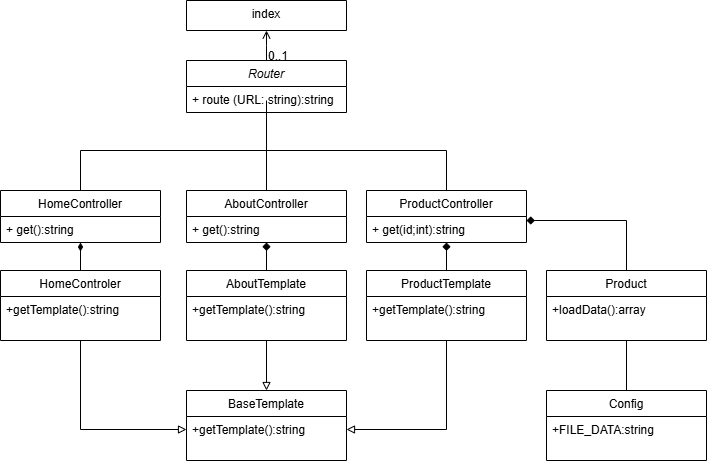

The diagram above was exported from draw.io. Its source (the exported page's mxGraphModel, read from the mxfile embedded in the PNG):
<mxGraphModel dx="1418" dy="780" grid="1" gridSize="10" guides="1" tooltips="1" connect="1" arrows="1" fold="1" page="1" pageScale="1" pageWidth="827" pageHeight="1169" math="0" shadow="0">
  <root>
    <mxCell id="WIyWlLk6GJQsqaUBKTNV-0" />
    <mxCell id="WIyWlLk6GJQsqaUBKTNV-1" parent="WIyWlLk6GJQsqaUBKTNV-0" />
    <mxCell id="zkfFHV4jXpPFQw0GAbJ--0" parent="WIyWlLk6GJQsqaUBKTNV-1" style="swimlane;fontStyle=2;align=center;verticalAlign=top;childLayout=stackLayout;horizontal=1;startSize=26;horizontalStack=0;resizeParent=1;resizeLast=0;collapsible=1;marginBottom=0;rounded=0;shadow=0;strokeWidth=1;" value="Router" vertex="1">
      <mxGeometry height="52" width="160" x="520" y="230" as="geometry">
        <mxRectangle height="26" width="160" x="230" y="140" as="alternateBounds" />
      </mxGeometry>
    </mxCell>
    <mxCell id="zkfFHV4jXpPFQw0GAbJ--1" parent="zkfFHV4jXpPFQw0GAbJ--0" style="text;align=left;verticalAlign=top;spacingLeft=4;spacingRight=4;overflow=hidden;rotatable=0;points=[[0,0.5],[1,0.5]];portConstraint=eastwest;" value="+ route (URL: string):string" vertex="1">
      <mxGeometry height="26" width="160" y="26" as="geometry" />
    </mxCell>
    <mxCell id="ECer2QAOCyLk0qbVHge4-8" edge="1" parent="WIyWlLk6GJQsqaUBKTNV-1" source="zkfFHV4jXpPFQw0GAbJ--6" style="edgeStyle=orthogonalEdgeStyle;rounded=0;orthogonalLoop=1;jettySize=auto;html=1;endArrow=none;endFill=0;">
      <mxGeometry relative="1" as="geometry">
        <Array as="points">
          <mxPoint x="414" y="320" />
          <mxPoint x="600" y="320" />
        </Array>
        <mxPoint x="600" y="290" as="targetPoint" />
      </mxGeometry>
    </mxCell>
    <mxCell id="zkfFHV4jXpPFQw0GAbJ--6" parent="WIyWlLk6GJQsqaUBKTNV-1" style="swimlane;fontStyle=0;align=center;verticalAlign=top;childLayout=stackLayout;horizontal=1;startSize=26;horizontalStack=0;resizeParent=1;resizeLast=0;collapsible=1;marginBottom=0;rounded=0;shadow=0;strokeWidth=1;" value="HomeController" vertex="1">
      <mxGeometry height="52" width="160" x="334" y="360" as="geometry">
        <mxRectangle height="26" width="160" x="130" y="380" as="alternateBounds" />
      </mxGeometry>
    </mxCell>
    <mxCell id="zkfFHV4jXpPFQw0GAbJ--7" parent="zkfFHV4jXpPFQw0GAbJ--6" style="text;align=left;verticalAlign=top;spacingLeft=4;spacingRight=4;overflow=hidden;rotatable=0;points=[[0,0.5],[1,0.5]];portConstraint=eastwest;" value="+ get():string" vertex="1">
      <mxGeometry height="26" width="160" y="26" as="geometry" />
    </mxCell>
    <mxCell id="ECer2QAOCyLk0qbVHge4-16" edge="1" parent="WIyWlLk6GJQsqaUBKTNV-1" source="zkfFHV4jXpPFQw0GAbJ--13" style="edgeStyle=orthogonalEdgeStyle;rounded=0;orthogonalLoop=1;jettySize=auto;html=1;endArrow=diamondThin;endFill=1;" target="zkfFHV4jXpPFQw0GAbJ--6">
      <mxGeometry relative="1" as="geometry" />
    </mxCell>
    <mxCell id="ECer2QAOCyLk0qbVHge4-24" edge="1" parent="WIyWlLk6GJQsqaUBKTNV-1" source="zkfFHV4jXpPFQw0GAbJ--13" style="edgeStyle=orthogonalEdgeStyle;rounded=0;orthogonalLoop=1;jettySize=auto;html=1;endArrow=block;endFill=0;" target="ECer2QAOCyLk0qbVHge4-18">
      <mxGeometry relative="1" as="geometry" />
    </mxCell>
    <mxCell id="zkfFHV4jXpPFQw0GAbJ--13" parent="WIyWlLk6GJQsqaUBKTNV-1" style="swimlane;fontStyle=0;align=center;verticalAlign=top;childLayout=stackLayout;horizontal=1;startSize=26;horizontalStack=0;resizeParent=1;resizeLast=0;collapsible=1;marginBottom=0;rounded=0;shadow=0;strokeWidth=1;" value="HomeControler" vertex="1">
      <mxGeometry height="70" width="160" x="334" y="440" as="geometry">
        <mxRectangle height="26" width="170" x="340" y="380" as="alternateBounds" />
      </mxGeometry>
    </mxCell>
    <mxCell id="zkfFHV4jXpPFQw0GAbJ--14" parent="zkfFHV4jXpPFQw0GAbJ--13" style="text;align=left;verticalAlign=top;spacingLeft=4;spacingRight=4;overflow=hidden;rotatable=0;points=[[0,0.5],[1,0.5]];portConstraint=eastwest;" value="+getTemplate():string" vertex="1">
      <mxGeometry height="26" width="160" y="26" as="geometry" />
    </mxCell>
    <mxCell id="zkfFHV4jXpPFQw0GAbJ--17" parent="WIyWlLk6GJQsqaUBKTNV-1" style="swimlane;fontStyle=0;align=center;verticalAlign=top;childLayout=stackLayout;horizontal=1;startSize=216;horizontalStack=0;resizeParent=1;resizeLast=0;collapsible=1;marginBottom=0;rounded=0;shadow=0;strokeWidth=1;" value="index" vertex="1">
      <mxGeometry height="30" width="160" x="520" y="170" as="geometry">
        <mxRectangle height="26" width="160" x="550" y="140" as="alternateBounds" />
      </mxGeometry>
    </mxCell>
    <mxCell id="zkfFHV4jXpPFQw0GAbJ--26" edge="1" parent="WIyWlLk6GJQsqaUBKTNV-1" source="zkfFHV4jXpPFQw0GAbJ--0" style="endArrow=open;shadow=0;strokeWidth=1;rounded=0;curved=0;endFill=1;edgeStyle=elbowEdgeStyle;elbow=vertical;" target="zkfFHV4jXpPFQw0GAbJ--17" value="">
      <mxGeometry relative="1" x="0.5" y="41" as="geometry">
        <mxPoint x="-40" y="32" as="offset" />
        <mxPoint x="392" y="242" as="sourcePoint" />
        <mxPoint x="552" y="242" as="targetPoint" />
      </mxGeometry>
    </mxCell>
    <mxCell id="zkfFHV4jXpPFQw0GAbJ--27" connectable="0" parent="zkfFHV4jXpPFQw0GAbJ--26" style="resizable=0;align=left;verticalAlign=bottom;labelBackgroundColor=none;fontSize=12;" value="0..1" vertex="1">
      <mxGeometry relative="1" x="-1" as="geometry">
        <mxPoint y="4" as="offset" />
      </mxGeometry>
    </mxCell>
    <mxCell id="zkfFHV4jXpPFQw0GAbJ--28" connectable="0" parent="zkfFHV4jXpPFQw0GAbJ--26" style="resizable=0;align=right;verticalAlign=bottom;labelBackgroundColor=none;fontSize=12;" value="" vertex="1">
      <mxGeometry relative="1" x="1" as="geometry">
        <mxPoint x="-7" y="4" as="offset" />
      </mxGeometry>
    </mxCell>
    <mxCell id="ECer2QAOCyLk0qbVHge4-4" edge="1" parent="WIyWlLk6GJQsqaUBKTNV-1" source="ECer2QAOCyLk0qbVHge4-0" style="edgeStyle=orthogonalEdgeStyle;rounded=0;orthogonalLoop=1;jettySize=auto;html=1;endArrow=none;endFill=0;" target="zkfFHV4jXpPFQw0GAbJ--1" value="">
      <mxGeometry relative="1" as="geometry">
        <Array as="points">
          <mxPoint x="600" y="290" />
          <mxPoint x="600" y="290" />
        </Array>
      </mxGeometry>
    </mxCell>
    <mxCell id="ECer2QAOCyLk0qbVHge4-0" parent="WIyWlLk6GJQsqaUBKTNV-1" style="swimlane;fontStyle=0;align=center;verticalAlign=top;childLayout=stackLayout;horizontal=1;startSize=26;horizontalStack=0;resizeParent=1;resizeLast=0;collapsible=1;marginBottom=0;rounded=0;shadow=0;strokeWidth=1;" value="AboutController" vertex="1">
      <mxGeometry height="52" width="160" x="520" y="360" as="geometry">
        <mxRectangle height="26" width="160" x="130" y="380" as="alternateBounds" />
      </mxGeometry>
    </mxCell>
    <mxCell id="ECer2QAOCyLk0qbVHge4-1" parent="ECer2QAOCyLk0qbVHge4-0" style="text;align=left;verticalAlign=top;spacingLeft=4;spacingRight=4;overflow=hidden;rotatable=0;points=[[0,0.5],[1,0.5]];portConstraint=eastwest;" value="+ get():string" vertex="1">
      <mxGeometry height="26" width="160" y="26" as="geometry" />
    </mxCell>
    <mxCell id="ECer2QAOCyLk0qbVHge4-7" edge="1" parent="WIyWlLk6GJQsqaUBKTNV-1" source="ECer2QAOCyLk0qbVHge4-2" style="edgeStyle=orthogonalEdgeStyle;rounded=0;orthogonalLoop=1;jettySize=auto;html=1;endArrow=none;endFill=0;">
      <mxGeometry relative="1" as="geometry">
        <Array as="points">
          <mxPoint x="780" y="320" />
          <mxPoint x="600" y="320" />
        </Array>
        <mxPoint x="600" y="270" as="targetPoint" />
      </mxGeometry>
    </mxCell>
    <mxCell id="ECer2QAOCyLk0qbVHge4-2" parent="WIyWlLk6GJQsqaUBKTNV-1" style="swimlane;fontStyle=0;align=center;verticalAlign=top;childLayout=stackLayout;horizontal=1;startSize=26;horizontalStack=0;resizeParent=1;resizeLast=0;collapsible=1;marginBottom=0;rounded=0;shadow=0;strokeWidth=1;" value="ProductController" vertex="1">
      <mxGeometry height="52" width="160" x="700" y="360" as="geometry">
        <mxRectangle height="26" width="160" x="130" y="380" as="alternateBounds" />
      </mxGeometry>
    </mxCell>
    <mxCell id="ECer2QAOCyLk0qbVHge4-3" parent="ECer2QAOCyLk0qbVHge4-2" style="text;align=left;verticalAlign=top;spacingLeft=4;spacingRight=4;overflow=hidden;rotatable=0;points=[[0,0.5],[1,0.5]];portConstraint=eastwest;" value="+ get(id;int):string" vertex="1">
      <mxGeometry height="26" width="160" y="26" as="geometry" />
    </mxCell>
    <mxCell id="ECer2QAOCyLk0qbVHge4-14" edge="1" parent="WIyWlLk6GJQsqaUBKTNV-1" source="ECer2QAOCyLk0qbVHge4-10" style="edgeStyle=orthogonalEdgeStyle;rounded=0;orthogonalLoop=1;jettySize=auto;html=1;endArrow=diamond;endFill=1;" target="ECer2QAOCyLk0qbVHge4-0">
      <mxGeometry relative="1" as="geometry" />
    </mxCell>
    <mxCell id="ECer2QAOCyLk0qbVHge4-25" edge="1" parent="WIyWlLk6GJQsqaUBKTNV-1" source="ECer2QAOCyLk0qbVHge4-10" style="edgeStyle=orthogonalEdgeStyle;rounded=0;orthogonalLoop=1;jettySize=auto;html=1;endArrow=block;endFill=0;" target="ECer2QAOCyLk0qbVHge4-17">
      <mxGeometry relative="1" as="geometry" />
    </mxCell>
    <mxCell id="ECer2QAOCyLk0qbVHge4-10" parent="WIyWlLk6GJQsqaUBKTNV-1" style="swimlane;fontStyle=0;align=center;verticalAlign=top;childLayout=stackLayout;horizontal=1;startSize=26;horizontalStack=0;resizeParent=1;resizeLast=0;collapsible=1;marginBottom=0;rounded=0;shadow=0;strokeWidth=1;" value="AboutTemplate" vertex="1">
      <mxGeometry height="70" width="160" x="520" y="440" as="geometry">
        <mxRectangle height="26" width="170" x="340" y="380" as="alternateBounds" />
      </mxGeometry>
    </mxCell>
    <mxCell id="ECer2QAOCyLk0qbVHge4-11" parent="ECer2QAOCyLk0qbVHge4-10" style="text;align=left;verticalAlign=top;spacingLeft=4;spacingRight=4;overflow=hidden;rotatable=0;points=[[0,0.5],[1,0.5]];portConstraint=eastwest;" value="+getTemplate():string" vertex="1">
      <mxGeometry height="26" width="160" y="26" as="geometry" />
    </mxCell>
    <mxCell id="ECer2QAOCyLk0qbVHge4-15" edge="1" parent="WIyWlLk6GJQsqaUBKTNV-1" source="ECer2QAOCyLk0qbVHge4-12" style="edgeStyle=orthogonalEdgeStyle;rounded=0;orthogonalLoop=1;jettySize=auto;html=1;endArrow=diamond;endFill=1;" target="ECer2QAOCyLk0qbVHge4-2">
      <mxGeometry relative="1" as="geometry" />
    </mxCell>
    <mxCell id="ECer2QAOCyLk0qbVHge4-27" edge="1" parent="WIyWlLk6GJQsqaUBKTNV-1" source="ECer2QAOCyLk0qbVHge4-12" style="edgeStyle=orthogonalEdgeStyle;rounded=0;orthogonalLoop=1;jettySize=auto;html=1;endArrow=block;endFill=0;" target="ECer2QAOCyLk0qbVHge4-18">
      <mxGeometry relative="1" as="geometry" />
    </mxCell>
    <mxCell id="ECer2QAOCyLk0qbVHge4-12" parent="WIyWlLk6GJQsqaUBKTNV-1" style="swimlane;fontStyle=0;align=center;verticalAlign=top;childLayout=stackLayout;horizontal=1;startSize=26;horizontalStack=0;resizeParent=1;resizeLast=0;collapsible=1;marginBottom=0;rounded=0;shadow=0;strokeWidth=1;" value="ProductTemplate" vertex="1">
      <mxGeometry height="70" width="160" x="700" y="440" as="geometry">
        <mxRectangle height="26" width="170" x="340" y="380" as="alternateBounds" />
      </mxGeometry>
    </mxCell>
    <mxCell id="ECer2QAOCyLk0qbVHge4-13" parent="ECer2QAOCyLk0qbVHge4-12" style="text;align=left;verticalAlign=top;spacingLeft=4;spacingRight=4;overflow=hidden;rotatable=0;points=[[0,0.5],[1,0.5]];portConstraint=eastwest;" value="+getTemplate():string" vertex="1">
      <mxGeometry height="26" width="160" y="26" as="geometry" />
    </mxCell>
    <mxCell id="ECer2QAOCyLk0qbVHge4-17" parent="WIyWlLk6GJQsqaUBKTNV-1" style="swimlane;fontStyle=0;align=center;verticalAlign=top;childLayout=stackLayout;horizontal=1;startSize=26;horizontalStack=0;resizeParent=1;resizeLast=0;collapsible=1;marginBottom=0;rounded=0;shadow=0;strokeWidth=1;" value="BaseTemplate" vertex="1">
      <mxGeometry height="70" width="160" x="520" y="560" as="geometry">
        <mxRectangle height="26" width="170" x="340" y="380" as="alternateBounds" />
      </mxGeometry>
    </mxCell>
    <mxCell id="ECer2QAOCyLk0qbVHge4-18" parent="ECer2QAOCyLk0qbVHge4-17" style="text;align=left;verticalAlign=top;spacingLeft=4;spacingRight=4;overflow=hidden;rotatable=0;points=[[0,0.5],[1,0.5]];portConstraint=eastwest;" value="+getTemplate():string" vertex="1">
      <mxGeometry height="26" width="160" y="26" as="geometry" />
    </mxCell>
    <mxCell id="ECer2QAOCyLk0qbVHge4-28" edge="1" parent="WIyWlLk6GJQsqaUBKTNV-1" source="ECer2QAOCyLk0qbVHge4-22" style="edgeStyle=orthogonalEdgeStyle;rounded=0;orthogonalLoop=1;jettySize=auto;html=1;endArrow=diamond;endFill=1;" target="ECer2QAOCyLk0qbVHge4-2">
      <mxGeometry relative="1" as="geometry">
        <Array as="points">
          <mxPoint x="960" y="390" />
        </Array>
      </mxGeometry>
    </mxCell>
    <mxCell id="ECer2QAOCyLk0qbVHge4-22" parent="WIyWlLk6GJQsqaUBKTNV-1" style="swimlane;fontStyle=0;align=center;verticalAlign=top;childLayout=stackLayout;horizontal=1;startSize=26;horizontalStack=0;resizeParent=1;resizeLast=0;collapsible=1;marginBottom=0;rounded=0;shadow=0;strokeWidth=1;" value="Product" vertex="1">
      <mxGeometry height="70" width="160" x="880" y="440" as="geometry">
        <mxRectangle height="26" width="170" x="340" y="380" as="alternateBounds" />
      </mxGeometry>
    </mxCell>
    <mxCell id="ECer2QAOCyLk0qbVHge4-23" parent="ECer2QAOCyLk0qbVHge4-22" style="text;align=left;verticalAlign=top;spacingLeft=4;spacingRight=4;overflow=hidden;rotatable=0;points=[[0,0.5],[1,0.5]];portConstraint=eastwest;" value="+loadData():array" vertex="1">
      <mxGeometry height="26" width="160" y="26" as="geometry" />
    </mxCell>
    <mxCell id="ECer2QAOCyLk0qbVHge4-31" edge="1" parent="WIyWlLk6GJQsqaUBKTNV-1" source="ECer2QAOCyLk0qbVHge4-29" style="edgeStyle=orthogonalEdgeStyle;rounded=0;orthogonalLoop=1;jettySize=auto;html=1;endArrow=none;endFill=0;" target="ECer2QAOCyLk0qbVHge4-22">
      <mxGeometry relative="1" as="geometry" />
    </mxCell>
    <mxCell id="ECer2QAOCyLk0qbVHge4-29" parent="WIyWlLk6GJQsqaUBKTNV-1" style="swimlane;fontStyle=0;align=center;verticalAlign=top;childLayout=stackLayout;horizontal=1;startSize=26;horizontalStack=0;resizeParent=1;resizeLast=0;collapsible=1;marginBottom=0;rounded=0;shadow=0;strokeWidth=1;" value="Config" vertex="1">
      <mxGeometry height="70" width="160" x="880" y="560" as="geometry">
        <mxRectangle height="26" width="170" x="340" y="380" as="alternateBounds" />
      </mxGeometry>
    </mxCell>
    <mxCell id="ECer2QAOCyLk0qbVHge4-30" parent="ECer2QAOCyLk0qbVHge4-29" style="text;align=left;verticalAlign=top;spacingLeft=4;spacingRight=4;overflow=hidden;rotatable=0;points=[[0,0.5],[1,0.5]];portConstraint=eastwest;" value="+FILE_DATA:string" vertex="1">
      <mxGeometry height="26" width="160" y="26" as="geometry" />
    </mxCell>
  </root>
</mxGraphModel>